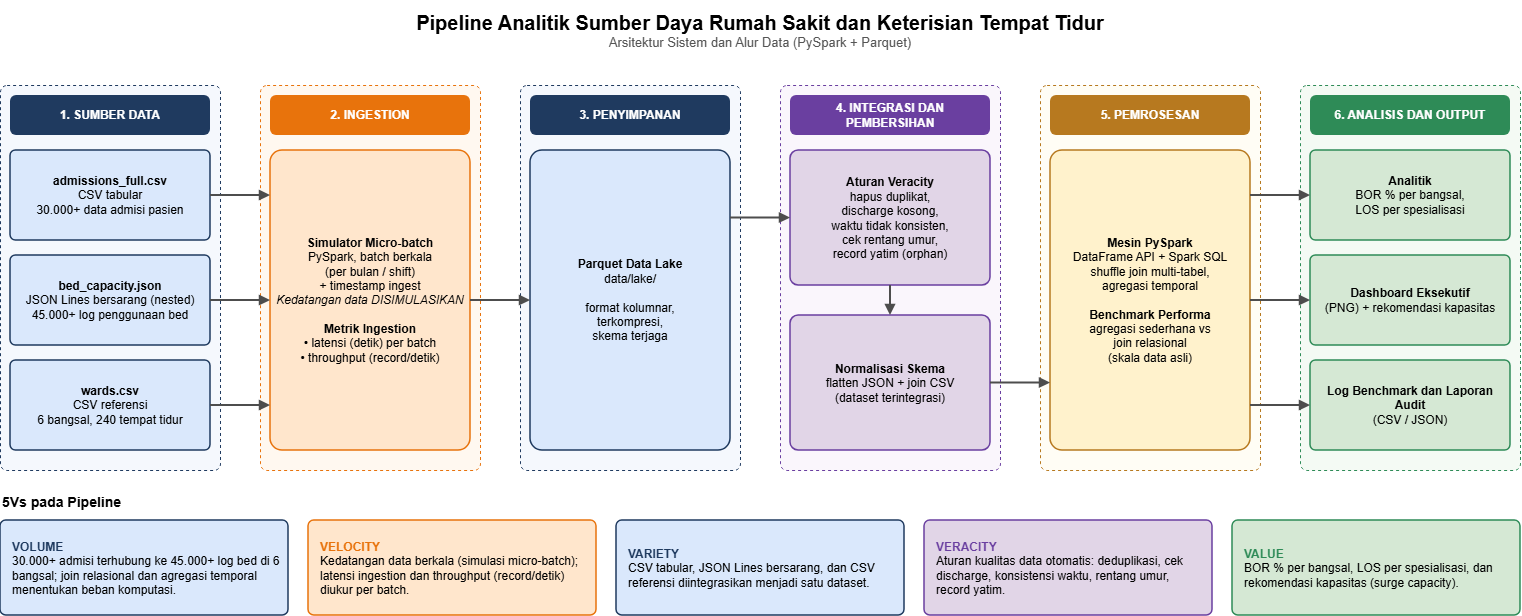

The diagram above was exported from draw.io. Its source (the exported page's mxGraphModel, read from the mxfile embedded in the PNG):
<mxGraphModel dx="1625" dy="677" grid="1" gridSize="10" guides="1" tooltips="1" connect="1" arrows="1" fold="1" page="1" pageScale="1" pageWidth="1600" pageHeight="680" math="0" shadow="0">
  <root>
    <mxCell id="0" />
    <mxCell id="1" parent="0" />
    <mxCell id="title" parent="1" style="text;html=1;align=center;verticalAlign=middle;whiteSpace=wrap;fontFamily=Helvetica;fontSize=12;" value="&lt;b style='font-size:20px'&gt;Pipeline Analitik Sumber Daya Rumah Sakit dan Keterisian Tempat Tidur&lt;/b&gt;&lt;br&gt;&lt;span style='font-size:13px;color:#555'&gt;Arsitektur Sistem dan Alur Data (PySpark + Parquet)&lt;/span&gt;" vertex="1">
      <mxGeometry height="60" width="1520" x="30" y="15" as="geometry" />
    </mxCell>
    <mxCell id="lane0" parent="1" style="rounded=1;arcSize=3;fillColor=#f5f8fd;strokeColor=#1f3a5f;strokeWidth=1;dashed=1;" value="" vertex="1">
      <mxGeometry height="385" width="220" x="30" y="100" as="geometry" />
    </mxCell>
    <mxCell id="h0" parent="1" style="rounded=1;fillColor=#1f3a5f;fontColor=#ffffff;fontStyle=1;strokeColor=none;html=1;whiteSpace=wrap;fontFamily=Helvetica;fontSize=12;" value="1. SUMBER DATA" vertex="1">
      <mxGeometry height="40" width="200" x="40" y="110" as="geometry" />
    </mxCell>
    <mxCell id="lane1" parent="1" style="rounded=1;arcSize=3;fillColor=#fff8f0;strokeColor=#e8730c;strokeWidth=1;dashed=1;" value="" vertex="1">
      <mxGeometry height="385" width="220" x="290" y="100" as="geometry" />
    </mxCell>
    <mxCell id="h1" parent="1" style="rounded=1;fillColor=#e8730c;fontColor=#ffffff;fontStyle=1;strokeColor=none;html=1;whiteSpace=wrap;fontFamily=Helvetica;fontSize=12;" value="2. INGESTION" vertex="1">
      <mxGeometry height="40" width="200" x="300" y="110" as="geometry" />
    </mxCell>
    <mxCell id="lane2" parent="1" style="rounded=1;arcSize=3;fillColor=#f5f8fd;strokeColor=#1f3a5f;strokeWidth=1;dashed=1;" value="" vertex="1">
      <mxGeometry height="385" width="220" x="550" y="100" as="geometry" />
    </mxCell>
    <mxCell id="h2" parent="1" style="rounded=1;fillColor=#1f3a5f;fontColor=#ffffff;fontStyle=1;strokeColor=none;html=1;whiteSpace=wrap;fontFamily=Helvetica;fontSize=12;" value="3. PENYIMPANAN" vertex="1">
      <mxGeometry height="40" width="200" x="560" y="110" as="geometry" />
    </mxCell>
    <mxCell id="lane3" parent="1" style="rounded=1;arcSize=3;fillColor=#faf6fc;strokeColor=#6a3fa0;strokeWidth=1;dashed=1;" value="" vertex="1">
      <mxGeometry height="385" width="220" x="810" y="100" as="geometry" />
    </mxCell>
    <mxCell id="h3" parent="1" style="rounded=1;fillColor=#6a3fa0;fontColor=#ffffff;fontStyle=1;strokeColor=none;html=1;whiteSpace=wrap;fontFamily=Helvetica;fontSize=12;" value="4. INTEGRASI DAN PEMBERSIHAN" vertex="1">
      <mxGeometry height="40" width="200" x="820" y="110" as="geometry" />
    </mxCell>
    <mxCell id="lane4" parent="1" style="rounded=1;arcSize=3;fillColor=#fffdf5;strokeColor=#b7791f;strokeWidth=1;dashed=1;" value="" vertex="1">
      <mxGeometry height="385" width="220" x="1070" y="100" as="geometry" />
    </mxCell>
    <mxCell id="h4" parent="1" style="rounded=1;fillColor=#b7791f;fontColor=#ffffff;fontStyle=1;strokeColor=none;html=1;whiteSpace=wrap;fontFamily=Helvetica;fontSize=12;" value="5. PEMROSESAN" vertex="1">
      <mxGeometry height="40" width="200" x="1080" y="110" as="geometry" />
    </mxCell>
    <mxCell id="lane5" parent="1" style="rounded=1;arcSize=3;fillColor=#f4faf4;strokeColor=#2e8b57;strokeWidth=1;dashed=1;" value="" vertex="1">
      <mxGeometry height="385" width="220" x="1330" y="100" as="geometry" />
    </mxCell>
    <mxCell id="h5" parent="1" style="rounded=1;fillColor=#2e8b57;fontColor=#ffffff;fontStyle=1;strokeColor=none;html=1;whiteSpace=wrap;fontFamily=Helvetica;fontSize=12;" value="6. ANALISIS DAN OUTPUT" vertex="1">
      <mxGeometry height="40" width="200" x="1340" y="110" as="geometry" />
    </mxCell>
    <mxCell id="s1" parent="1" style="rounded=1;arcSize=6;fillColor=#dae8fc;strokeColor=#1f3a5f;strokeWidth=1.5;whiteSpace=wrap;html=1;fontFamily=Helvetica;fontSize=12;" value="&lt;b&gt;admissions_full.csv&lt;/b&gt;&lt;br&gt;CSV tabular&lt;br&gt;30.000+ data admisi pasien" vertex="1">
      <mxGeometry height="90" width="200" x="40" y="165" as="geometry" />
    </mxCell>
    <mxCell id="s2" parent="1" style="rounded=1;arcSize=6;fillColor=#dae8fc;strokeColor=#1f3a5f;strokeWidth=1.5;whiteSpace=wrap;html=1;fontFamily=Helvetica;fontSize=12;" value="&lt;b&gt;bed_capacity.json&lt;/b&gt;&lt;br&gt;JSON Lines bersarang (nested)&lt;br&gt;45.000+ log penggunaan bed" vertex="1">
      <mxGeometry height="90" width="200" x="40" y="270" as="geometry" />
    </mxCell>
    <mxCell id="s3" parent="1" style="rounded=1;arcSize=6;fillColor=#dae8fc;strokeColor=#1f3a5f;strokeWidth=1.5;whiteSpace=wrap;html=1;fontFamily=Helvetica;fontSize=12;" value="&lt;b&gt;wards.csv&lt;/b&gt;&lt;br&gt;CSV referensi&lt;br&gt;6 bangsal, 240 tempat tidur" vertex="1">
      <mxGeometry height="90" width="200" x="40" y="375" as="geometry" />
    </mxCell>
    <mxCell id="i1" parent="1" style="rounded=1;arcSize=6;fillColor=#ffe6cc;strokeColor=#e8730c;strokeWidth=1.5;whiteSpace=wrap;html=1;fontFamily=Helvetica;fontSize=12;" value="&lt;b&gt;Simulator Micro-batch&lt;/b&gt;&lt;br&gt;PySpark, batch berkala&lt;br&gt;(per bulan / shift)&lt;br&gt;+ timestamp ingest&lt;br&gt;&lt;i&gt;Kedatangan data DISIMULASIKAN&lt;/i&gt;&lt;br&gt;&lt;br&gt;&lt;b&gt;Metrik Ingestion&lt;/b&gt;&lt;br&gt;• latensi (detik) per batch&lt;br&gt;• throughput (record/detik)" vertex="1">
      <mxGeometry height="300" width="200" x="300" y="165" as="geometry" />
    </mxCell>
    <mxCell id="st1" parent="1" style="rounded=1;arcSize=6;fillColor=#dae8fc;strokeColor=#1f3a5f;strokeWidth=1.5;whiteSpace=wrap;html=1;fontFamily=Helvetica;fontSize=12;" value="&lt;b&gt;Parquet Data Lake&lt;/b&gt;&lt;br&gt;data/lake/&lt;br&gt;&lt;br&gt;format kolumnar,&lt;br&gt;terkompresi,&lt;br&gt;skema terjaga" vertex="1">
      <mxGeometry height="300" width="200" x="560" y="165" as="geometry" />
    </mxCell>
    <mxCell id="c1" parent="1" style="rounded=1;arcSize=6;fillColor=#e1d5e7;strokeColor=#6a3fa0;strokeWidth=1.5;whiteSpace=wrap;html=1;fontFamily=Helvetica;fontSize=12;" value="&lt;b&gt;Aturan Veracity&lt;/b&gt;&lt;br&gt;hapus duplikat,&lt;br&gt;discharge kosong,&lt;br&gt;waktu tidak konsisten,&lt;br&gt;cek rentang umur,&lt;br&gt;record yatim (orphan)" vertex="1">
      <mxGeometry height="135" width="200" x="820" y="165" as="geometry" />
    </mxCell>
    <mxCell id="c2" parent="1" style="rounded=1;arcSize=6;fillColor=#e1d5e7;strokeColor=#6a3fa0;strokeWidth=1.5;whiteSpace=wrap;html=1;fontFamily=Helvetica;fontSize=12;" value="&lt;b&gt;Normalisasi Skema&lt;/b&gt;&lt;br&gt;flatten JSON + join CSV&lt;br&gt;(dataset terintegrasi)" vertex="1">
      <mxGeometry height="135" width="200" x="820" y="330" as="geometry" />
    </mxCell>
    <mxCell id="p1" parent="1" style="rounded=1;arcSize=6;fillColor=#fff2cc;strokeColor=#b7791f;strokeWidth=1.5;whiteSpace=wrap;html=1;fontFamily=Helvetica;fontSize=12;" value="&lt;b&gt;Mesin PySpark&lt;/b&gt;&lt;br&gt;DataFrame API + Spark SQL&lt;br&gt;shuffle join multi-tabel,&lt;br&gt;agregasi temporal&lt;br&gt;&lt;br&gt;&lt;b&gt;Benchmark Performa&lt;/b&gt;&lt;br&gt;agregasi sederhana vs&lt;br&gt;join relasional&lt;br&gt;(skala data asli)" vertex="1">
      <mxGeometry height="300" width="200" x="1080" y="165" as="geometry" />
    </mxCell>
    <mxCell id="o1" parent="1" style="rounded=1;arcSize=6;fillColor=#d5e8d4;strokeColor=#2e8b57;strokeWidth=1.5;whiteSpace=wrap;html=1;fontFamily=Helvetica;fontSize=12;" value="&lt;b&gt;Analitik&lt;/b&gt;&lt;br&gt;BOR % per bangsal,&lt;br&gt;LOS per spesialisasi" vertex="1">
      <mxGeometry height="90" width="200" x="1340" y="165" as="geometry" />
    </mxCell>
    <mxCell id="o2" parent="1" style="rounded=1;arcSize=6;fillColor=#d5e8d4;strokeColor=#2e8b57;strokeWidth=1.5;whiteSpace=wrap;html=1;fontFamily=Helvetica;fontSize=12;" value="&lt;b&gt;Dashboard Eksekutif&lt;/b&gt;&lt;br&gt;(PNG) + rekomendasi kapasitas" vertex="1">
      <mxGeometry height="90" width="200" x="1340" y="270" as="geometry" />
    </mxCell>
    <mxCell id="o3" parent="1" style="rounded=1;arcSize=6;fillColor=#d5e8d4;strokeColor=#2e8b57;strokeWidth=1.5;whiteSpace=wrap;html=1;fontFamily=Helvetica;fontSize=12;" value="&lt;b&gt;Log Benchmark dan Laporan Audit&lt;/b&gt;&lt;br&gt;(CSV / JSON)" vertex="1">
      <mxGeometry height="90" width="200" x="1340" y="375" as="geometry" />
    </mxCell>
    <mxCell id="e1" edge="1" parent="1" source="s1" style="edgeStyle=orthogonalEdgeStyle;rounded=0;html=1;endArrow=block;endFill=1;strokeWidth=2;strokeColor=#4d4d4d;exitX=1;exitY=0.5;exitDx=0;exitDy=0;entryX=0;entryY=0.15;entryDx=0;entryDy=0;" target="i1">
      <mxGeometry relative="1" as="geometry" />
    </mxCell>
    <mxCell id="e2" edge="1" parent="1" source="s2" style="edgeStyle=orthogonalEdgeStyle;rounded=0;html=1;endArrow=block;endFill=1;strokeWidth=2;strokeColor=#4d4d4d;exitX=1;exitY=0.5;exitDx=0;exitDy=0;entryX=0;entryY=0.5;entryDx=0;entryDy=0;" target="i1">
      <mxGeometry relative="1" as="geometry" />
    </mxCell>
    <mxCell id="e3" edge="1" parent="1" source="s3" style="edgeStyle=orthogonalEdgeStyle;rounded=0;html=1;endArrow=block;endFill=1;strokeWidth=2;strokeColor=#4d4d4d;exitX=1;exitY=0.5;exitDx=0;exitDy=0;entryX=0;entryY=0.85;entryDx=0;entryDy=0;" target="i1">
      <mxGeometry relative="1" as="geometry" />
    </mxCell>
    <mxCell id="e4" edge="1" parent="1" source="i1" style="edgeStyle=orthogonalEdgeStyle;rounded=0;html=1;endArrow=block;endFill=1;strokeWidth=2;strokeColor=#4d4d4d;exitX=1;exitY=0.5;exitDx=0;exitDy=0;entryX=0;entryY=0.5;entryDx=0;entryDy=0;" target="st1">
      <mxGeometry relative="1" as="geometry" />
    </mxCell>
    <mxCell id="e5" edge="1" parent="1" source="st1" style="edgeStyle=orthogonalEdgeStyle;rounded=0;html=1;endArrow=block;endFill=1;strokeWidth=2;strokeColor=#4d4d4d;exitX=1;exitY=0.225;exitDx=0;exitDy=0;entryX=0;entryY=0.5;entryDx=0;entryDy=0;" target="c1">
      <mxGeometry relative="1" as="geometry" />
    </mxCell>
    <mxCell id="e6" edge="1" parent="1" source="c1" style="edgeStyle=orthogonalEdgeStyle;rounded=0;html=1;endArrow=block;endFill=1;strokeWidth=2;strokeColor=#4d4d4d;exitX=0.5;exitY=1;exitDx=0;exitDy=0;entryX=0.5;entryY=0;entryDx=0;entryDy=0;" target="c2">
      <mxGeometry relative="1" as="geometry" />
    </mxCell>
    <mxCell id="e7" edge="1" parent="1" source="c2" style="edgeStyle=orthogonalEdgeStyle;rounded=0;html=1;endArrow=block;endFill=1;strokeWidth=2;strokeColor=#4d4d4d;exitX=1;exitY=0.5;exitDx=0;exitDy=0;entryX=0;entryY=0.775;entryDx=0;entryDy=0;" target="p1">
      <mxGeometry relative="1" as="geometry" />
    </mxCell>
    <mxCell id="e8" edge="1" parent="1" source="p1" style="edgeStyle=orthogonalEdgeStyle;rounded=0;html=1;endArrow=block;endFill=1;strokeWidth=2;strokeColor=#4d4d4d;exitX=1;exitY=0.15;exitDx=0;exitDy=0;entryX=0;entryY=0.5;entryDx=0;entryDy=0;" target="o1">
      <mxGeometry relative="1" as="geometry" />
    </mxCell>
    <mxCell id="e9" edge="1" parent="1" source="p1" style="edgeStyle=orthogonalEdgeStyle;rounded=0;html=1;endArrow=block;endFill=1;strokeWidth=2;strokeColor=#4d4d4d;exitX=1;exitY=0.5;exitDx=0;exitDy=0;entryX=0;entryY=0.5;entryDx=0;entryDy=0;" target="o2">
      <mxGeometry relative="1" as="geometry" />
    </mxCell>
    <mxCell id="e10" edge="1" parent="1" source="p1" style="edgeStyle=orthogonalEdgeStyle;rounded=0;html=1;endArrow=block;endFill=1;strokeWidth=2;strokeColor=#4d4d4d;exitX=1;exitY=0.85;exitDx=0;exitDy=0;entryX=0;entryY=0.5;entryDx=0;entryDy=0;" target="o3">
      <mxGeometry relative="1" as="geometry" />
    </mxCell>
    <mxCell id="vt" parent="1" style="text;html=1;align=left;verticalAlign=middle;fontSize=14;fontFamily=Helvetica;" value="&lt;b&gt;5Vs pada Pipeline&lt;/b&gt;" vertex="1">
      <mxGeometry height="24" width="1520" x="30" y="505" as="geometry" />
    </mxCell>
    <mxCell id="v0" parent="1" style="rounded=1;arcSize=6;fillColor=#dae8fc;strokeColor=#1f3a5f;strokeWidth=1.5;whiteSpace=wrap;html=1;align=left;verticalAlign=middle;spacingLeft=10;spacingRight=8;fontFamily=Helvetica;fontSize=12;" value="&lt;b style='color:#1f3a5f'&gt;VOLUME&lt;/b&gt;&lt;br&gt;30.000+ admisi terhubung ke 45.000+ log bed di 6 bangsal; join relasional dan agregasi temporal menentukan beban komputasi." vertex="1">
      <mxGeometry height="95" width="288" x="30" y="535" as="geometry" />
    </mxCell>
    <mxCell id="v1" parent="1" style="rounded=1;arcSize=6;fillColor=#ffe6cc;strokeColor=#e8730c;strokeWidth=1.5;whiteSpace=wrap;html=1;align=left;verticalAlign=middle;spacingLeft=10;spacingRight=8;fontFamily=Helvetica;fontSize=12;" value="&lt;b style='color:#e8730c'&gt;VELOCITY&lt;/b&gt;&lt;br&gt;Kedatangan data berkala (simulasi micro-batch); latensi ingestion dan throughput (record/detik) diukur per batch." vertex="1">
      <mxGeometry height="95" width="288" x="338" y="535" as="geometry" />
    </mxCell>
    <mxCell id="v2" parent="1" style="rounded=1;arcSize=6;fillColor=#dae8fc;strokeColor=#1f3a5f;strokeWidth=1.5;whiteSpace=wrap;html=1;align=left;verticalAlign=middle;spacingLeft=10;spacingRight=8;fontFamily=Helvetica;fontSize=12;" value="&lt;b style='color:#1f3a5f'&gt;VARIETY&lt;/b&gt;&lt;br&gt;CSV tabular, JSON Lines bersarang, dan CSV referensi diintegrasikan menjadi satu dataset." vertex="1">
      <mxGeometry height="95" width="288" x="646" y="535" as="geometry" />
    </mxCell>
    <mxCell id="v3" parent="1" style="rounded=1;arcSize=6;fillColor=#e1d5e7;strokeColor=#6a3fa0;strokeWidth=1.5;whiteSpace=wrap;html=1;align=left;verticalAlign=middle;spacingLeft=10;spacingRight=8;fontFamily=Helvetica;fontSize=12;" value="&lt;b style='color:#6a3fa0'&gt;VERACITY&lt;/b&gt;&lt;br&gt;Aturan kualitas data otomatis: deduplikasi, cek discharge, konsistensi waktu, rentang umur, record yatim." vertex="1">
      <mxGeometry height="95" width="288" x="954" y="535" as="geometry" />
    </mxCell>
    <mxCell id="v4" parent="1" style="rounded=1;arcSize=6;fillColor=#d5e8d4;strokeColor=#2e8b57;strokeWidth=1.5;whiteSpace=wrap;html=1;align=left;verticalAlign=middle;spacingLeft=10;spacingRight=8;fontFamily=Helvetica;fontSize=12;" value="&lt;b style='color:#2e8b57'&gt;VALUE&lt;/b&gt;&lt;br&gt;BOR % per bangsal, LOS per spesialisasi, dan rekomendasi kapasitas (surge capacity)." vertex="1">
      <mxGeometry height="95" width="288" x="1262" y="535" as="geometry" />
    </mxCell>
  </root>
</mxGraphModel>